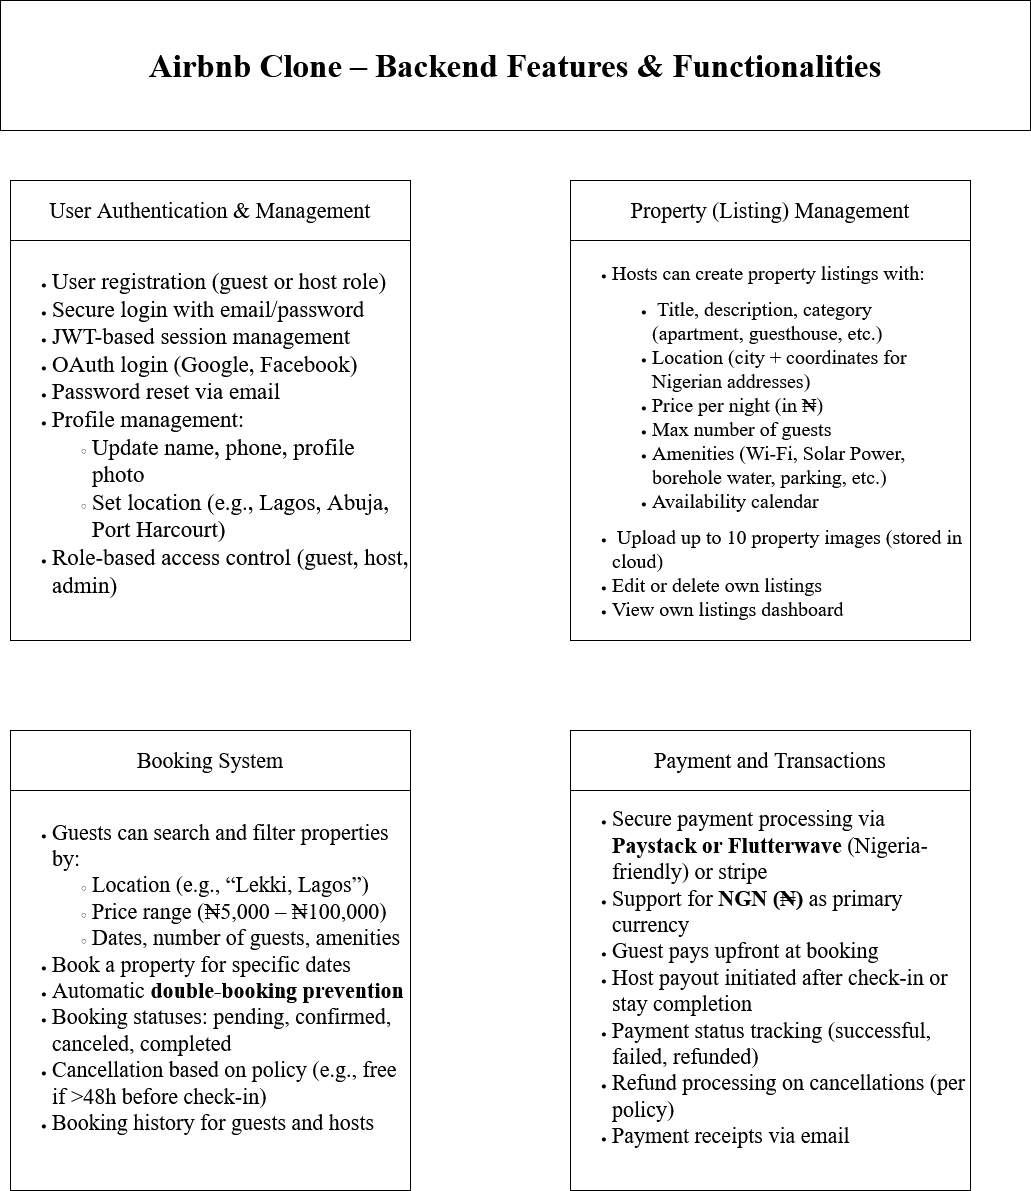

The diagram above was exported from draw.io. Its source (the exported page's mxGraphModel, read from the mxfile embedded in the PNG):
<mxGraphModel dx="1389" dy="712" grid="1" gridSize="10" guides="1" tooltips="1" connect="1" arrows="1" fold="1" page="1" pageScale="1" pageWidth="1100" pageHeight="850" math="0" shadow="0">
  <root>
    <mxCell id="0" />
    <mxCell id="1" parent="0" />
    <mxCell id="OIh9Em3lcg5jdVU6xFmu-1" value="&lt;div align=&quot;left&quot;&gt;&lt;ul dir=&quot;auto&quot;&gt;&lt;li data-spm-anchor-id=&quot;a2ty_o01.29997173.0.i40.e115c921gXUxiH&quot;&gt;&lt;font style=&quot;font-size: 23px;&quot; face=&quot;Times New Roman&quot;&gt;User registration (guest or host role)&lt;/font&gt;&lt;/li&gt;&lt;li&gt;&lt;font style=&quot;font-size: 23px;&quot; face=&quot;Times New Roman&quot;&gt;Secure login with email/password&lt;/font&gt;&lt;/li&gt;&lt;li&gt;&lt;font style=&quot;font-size: 23px;&quot; face=&quot;Times New Roman&quot;&gt;JWT-based session management&lt;/font&gt;&lt;/li&gt;&lt;li&gt;&lt;font style=&quot;font-size: 23px;&quot; face=&quot;Times New Roman&quot;&gt;OAuth login (Google, Facebook)&lt;/font&gt;&lt;/li&gt;&lt;li&gt;&lt;font style=&quot;font-size: 23px;&quot; face=&quot;Times New Roman&quot;&gt;Password reset via email&lt;/font&gt;&lt;/li&gt;&lt;li&gt;&lt;font style=&quot;font-size: 23px;&quot; face=&quot;Times New Roman&quot;&gt;Profile management:&lt;/font&gt;&lt;ul dir=&quot;auto&quot;&gt;&lt;li&gt;&lt;font style=&quot;font-size: 23px;&quot; face=&quot;Times New Roman&quot;&gt;Update name, phone, profile photo&lt;/font&gt;&lt;/li&gt;&lt;li&gt;&lt;font style=&quot;font-size: 23px;&quot; face=&quot;Times New Roman&quot;&gt;Set location (e.g., Lagos, Abuja, Port Harcourt)&lt;/font&gt;&lt;/li&gt;&lt;/ul&gt;&lt;/li&gt;&lt;li data-spm-anchor-id=&quot;a2ty_o01.29997173.0.i42.e115c921gXUxiH&quot;&gt;&lt;font style=&quot;font-size: 23px;&quot; face=&quot;Times New Roman&quot;&gt;Role-based access control (guest, host, admin)&lt;/font&gt;&lt;/li&gt;&lt;/ul&gt;&lt;br&gt;&lt;/div&gt;" style="whiteSpace=wrap;html=1;aspect=fixed;align=left;" vertex="1" parent="1">
      <mxGeometry x="40" y="270" width="400" height="400" as="geometry" />
    </mxCell>
    <mxCell id="OIh9Em3lcg5jdVU6xFmu-5" value="&lt;font style=&quot;font-size: 33px;&quot; face=&quot;Times New Roman&quot;&gt;&lt;b&gt;&lt;br&gt;Airbnb Clone – Backend Features &amp;amp; Functionalities&lt;br&gt;&lt;br&gt;&lt;/b&gt;&lt;/font&gt;" style="rounded=0;whiteSpace=wrap;html=1;" vertex="1" parent="1">
      <mxGeometry x="30" y="30" width="1030" height="130" as="geometry" />
    </mxCell>
    <mxCell id="OIh9Em3lcg5jdVU6xFmu-13" value="&lt;font style=&quot;font-size: 22px;&quot; face=&quot;Times New Roman&quot;&gt;&lt;span data-spm-anchor-id=&quot;a2ty_o01.29997173.0.i38.e115c921gXUxiH&quot;&gt;User Authentication &amp;amp; Management&lt;/span&gt;&lt;/font&gt;" style="rounded=0;whiteSpace=wrap;html=1;" vertex="1" parent="1">
      <mxGeometry x="40" y="210" width="400" height="60" as="geometry" />
    </mxCell>
    <mxCell id="OIh9Em3lcg5jdVU6xFmu-14" value="&lt;ul&gt;&lt;li&gt;&lt;font style=&quot;font-size: 20px;&quot; face=&quot;Times New Roman&quot;&gt;Hosts can create property listings with:&lt;/font&gt;&lt;/li&gt;&lt;/ul&gt;&lt;blockquote&gt;&lt;ul&gt;&lt;li&gt;&lt;font style=&quot;font-size: 20px;&quot; face=&quot;Times New Roman&quot;&gt;&amp;nbsp;Title, description, category (apartment, guesthouse, etc.)&lt;/font&gt;&lt;/li&gt;&lt;li&gt;&lt;font style=&quot;font-size: 20px;&quot; face=&quot;Times New Roman&quot;&gt;Location (city + coordinates for Nigerian addresses)&lt;/font&gt;&lt;/li&gt;&lt;li&gt;&lt;font style=&quot;font-size: 20px;&quot; face=&quot;Times New Roman&quot;&gt;Price per night (in ₦)&lt;/font&gt;&lt;/li&gt;&lt;li&gt;&lt;font style=&quot;font-size: 20px;&quot; face=&quot;Times New Roman&quot;&gt;Max number of guests&lt;/font&gt;&lt;/li&gt;&lt;li&gt;&lt;font style=&quot;font-size: 20px;&quot; face=&quot;Times New Roman&quot;&gt;Amenities (Wi-Fi, Solar Power, borehole water, parking, etc.)&lt;/font&gt;&lt;/li&gt;&lt;li&gt;&lt;font style=&quot;font-size: 20px;&quot; face=&quot;Times New Roman&quot;&gt;Availability calendar&lt;/font&gt;&lt;/li&gt;&lt;/ul&gt;&lt;/blockquote&gt;&lt;ul&gt;&lt;li&gt;&lt;font style=&quot;font-size: 20px;&quot; face=&quot;Times New Roman&quot;&gt;&amp;nbsp;Upload up to 10 property images (stored in cloud)&lt;/font&gt;&lt;/li&gt;&lt;li&gt;&lt;font style=&quot;font-size: 20px;&quot; face=&quot;Times New Roman&quot;&gt;Edit or delete own listings&lt;/font&gt;&lt;/li&gt;&lt;li&gt;&lt;font style=&quot;font-size: 20px;&quot; face=&quot;Times New Roman&quot;&gt;View own listings dashboard&lt;/font&gt;&lt;/li&gt;&lt;/ul&gt;" style="whiteSpace=wrap;html=1;aspect=fixed;align=left;" vertex="1" parent="1">
      <mxGeometry x="600" y="270" width="400" height="400" as="geometry" />
    </mxCell>
    <mxCell id="OIh9Em3lcg5jdVU6xFmu-15" value="&lt;font style=&quot;font-size: 22px;&quot; face=&quot;Times New Roman&quot;&gt;Property (Listing) Management&lt;/font&gt;" style="rounded=0;whiteSpace=wrap;html=1;" vertex="1" parent="1">
      <mxGeometry x="600" y="210" width="400" height="60" as="geometry" />
    </mxCell>
    <mxCell id="OIh9Em3lcg5jdVU6xFmu-16" value="&lt;ul dir=&quot;auto&quot;&gt;&lt;li&gt;&lt;font style=&quot;font-size: 22px;&quot; face=&quot;Times New Roman&quot;&gt;Guests can search and filter properties by:&lt;/font&gt;&lt;ul dir=&quot;auto&quot;&gt;&lt;li&gt;&lt;font style=&quot;font-size: 22px;&quot; face=&quot;Times New Roman&quot;&gt;Location (e.g., “Lekki, Lagos”)&lt;/font&gt;&lt;/li&gt;&lt;li&gt;&lt;font style=&quot;font-size: 22px;&quot; face=&quot;Times New Roman&quot;&gt;Price range (₦5,000 – ₦100,000)&lt;/font&gt;&lt;/li&gt;&lt;li&gt;&lt;font style=&quot;font-size: 22px;&quot; face=&quot;Times New Roman&quot;&gt;Dates, number of guests, amenities&lt;/font&gt;&lt;/li&gt;&lt;/ul&gt;&lt;/li&gt;&lt;li&gt;&lt;font style=&quot;font-size: 22px;&quot; face=&quot;Times New Roman&quot;&gt;Book a property for specific dates&lt;/font&gt;&lt;/li&gt;&lt;li&gt;&lt;font style=&quot;font-size: 22px;&quot; face=&quot;Times New Roman&quot;&gt;Automatic &lt;strong&gt;double-booking prevention&lt;/strong&gt;&lt;/font&gt;&lt;/li&gt;&lt;li&gt;&lt;font style=&quot;font-size: 22px;&quot; face=&quot;Times New Roman&quot;&gt;Booking statuses: pending, confirmed, canceled, completed&lt;/font&gt;&lt;/li&gt;&lt;li&gt;&lt;font style=&quot;font-size: 22px;&quot; face=&quot;Times New Roman&quot;&gt;Cancellation based on policy (e.g., free if &amp;gt;48h before check-in)&lt;/font&gt;&lt;/li&gt;&lt;li&gt;&lt;font style=&quot;font-size: 22px;&quot; face=&quot;Times New Roman&quot;&gt;Booking history for guests and hosts&lt;/font&gt;&lt;/li&gt;&lt;/ul&gt;&lt;font style=&quot;font-size: 22px;&quot; face=&quot;Times New Roman&quot;&gt;&lt;br&gt;&lt;/font&gt;" style="whiteSpace=wrap;html=1;aspect=fixed;align=left;" vertex="1" parent="1">
      <mxGeometry x="40" y="820" width="400" height="400" as="geometry" />
    </mxCell>
    <mxCell id="OIh9Em3lcg5jdVU6xFmu-17" value="&lt;font style=&quot;font-size: 22px;&quot; face=&quot;Times New Roman&quot;&gt;Booking System&lt;/font&gt;" style="rounded=0;whiteSpace=wrap;html=1;" vertex="1" parent="1">
      <mxGeometry x="40" y="760" width="400" height="60" as="geometry" />
    </mxCell>
    <mxCell id="OIh9Em3lcg5jdVU6xFmu-18" value="&lt;ul dir=&quot;auto&quot;&gt;&lt;li data-spm-anchor-id=&quot;a2ty_o01.29997173.0.i46.e115c921gXUxiH&quot;&gt;&lt;font style=&quot;font-size: 22px;&quot; face=&quot;Times New Roman&quot;&gt;Secure payment processing via &lt;strong&gt;Paystack or Flutterwave&lt;/strong&gt; (Nigeria-friendly) or stripe&lt;/font&gt;&lt;/li&gt;&lt;li&gt;&lt;font style=&quot;font-size: 22px;&quot; face=&quot;Times New Roman&quot;&gt;Support for &lt;strong&gt;NGN (₦)&lt;/strong&gt; as primary currency&lt;/font&gt;&lt;/li&gt;&lt;li&gt;&lt;font style=&quot;font-size: 22px;&quot; face=&quot;Times New Roman&quot;&gt;Guest pays upfront at booking&lt;/font&gt;&lt;/li&gt;&lt;li&gt;&lt;font style=&quot;font-size: 22px;&quot; face=&quot;Times New Roman&quot;&gt;Host payout initiated after check-in or stay completion&lt;/font&gt;&lt;/li&gt;&lt;li&gt;&lt;font style=&quot;font-size: 22px;&quot; face=&quot;Times New Roman&quot;&gt;Payment status tracking (successful, failed, refunded)&lt;/font&gt;&lt;/li&gt;&lt;li&gt;&lt;font style=&quot;font-size: 22px;&quot; face=&quot;Times New Roman&quot;&gt;Refund processing on cancellations (per policy)&lt;/font&gt;&lt;/li&gt;&lt;li&gt;&lt;font style=&quot;font-size: 22px;&quot; face=&quot;Times New Roman&quot;&gt;Payment receipts via email&lt;/font&gt;&lt;/li&gt;&lt;/ul&gt;&lt;font style=&quot;font-size: 22px;&quot; face=&quot;Times New Roman&quot;&gt;&lt;br&gt;&lt;/font&gt;" style="whiteSpace=wrap;html=1;aspect=fixed;align=left;" vertex="1" parent="1">
      <mxGeometry x="600" y="820" width="400" height="400" as="geometry" />
    </mxCell>
    <mxCell id="OIh9Em3lcg5jdVU6xFmu-19" value="&lt;font style=&quot;font-size: 22px;&quot; face=&quot;Times New Roman&quot;&gt;Payment and Transactions&lt;/font&gt;" style="rounded=0;whiteSpace=wrap;html=1;" vertex="1" parent="1">
      <mxGeometry x="600" y="760" width="400" height="60" as="geometry" />
    </mxCell>
  </root>
</mxGraphModel>